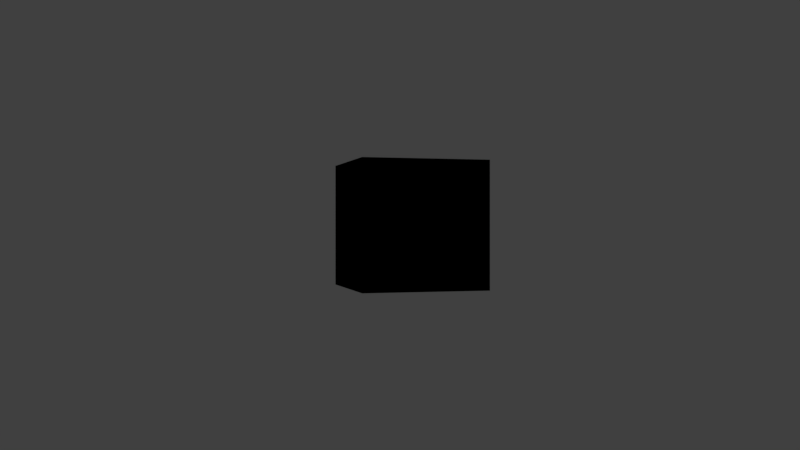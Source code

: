 # Source: cube.blend  (saved by Blender 2.79.0; exported with 4.5.12 LTS)
import bpy
from mathutils import Matrix  # noqa: F401  (used for matrix-valued properties, if any)

bpy.ops.wm.read_factory_settings(use_empty=True)
scene = bpy.context.scene
scene.name = 'Scene'

# ---- collections
col_collection_1 = bpy.data.collections.new('Collection 1'); scene.collection.children.link(col_collection_1)

# ---- world
world_world = bpy.data.worlds.new('World'); scene.world = world_world
world_world.color = (0.05088, 0.05088, 0.05088)
world_world.use_sun_shadow = False
world_world.sun_shadow_jitter_overblur = 0.0
world_world.cycles.sampling_method = 'MANUAL'

# ---- cameras
cam_camera = bpy.data.cameras.new('Camera')
cam_camera.clip_end = 100.0
cam_camera.lens = 35.0
cam_camera.sensor_width = 32.0
cam_camera.sensor_height = 18.0
cam_camera.ortho_scale = 7.314
cam_camera.dof.focus_distance = 0.0
cam_camera.dof.aperture_fstop = 128.0

# ---- lights
light_spot = bpy.data.lights.new('Spot', 'SPOT')
light_spot.transmission_factor = 0.0
light_spot.cutoff_distance = 20.0
light_spot.energy = 100.0
light_spot.shadow_buffer_clip_start = 1.0
light_spot.shadow_soft_size = 0.1
light_spot.shadow_maximum_resolution = 0.006
light_spot.use_absolute_resolution = True

# ---- meshes
me_cube_025 = bpy.data.meshes.new('Cube.025')
me_cube_025.from_pydata([(-1.0, -1.0, -1.0), (-1.0, -1.0, 1.0), (-1.0, 1.0, -1.0), (-1.0, 1.0, 1.0), (1.0, -1.0, -1.0), (1.0, -1.0, 1.0), (1.0, 1.0, -1.0), (1.0, 1.0, 1.0)], [], [(0, 1, 3, 2), (2, 3, 7, 6), (6, 7, 5, 4), (4, 5, 1, 0), (2, 6, 4, 0), (7, 3, 1, 5)])
me_cube_025.use_remesh_preserve_volume = False
me_cube_025.use_remesh_preserve_attributes = False
me_cube_025.use_mirror_vertex_groups = False
me_cube_025.update()
me_cube_024 = bpy.data.meshes.new('Cube.024')
me_cube_024.from_pydata([(-1.0, -1.0, -1.0), (-1.0, -1.0, 1.0), (-1.0, 1.0, -1.0), (-1.0, 1.0, 1.0), (1.0, -1.0, -1.0), (1.0, -1.0, 1.0), (1.0, 1.0, -1.0), (1.0, 1.0, 1.0)], [], [(0, 1, 3, 2), (2, 3, 7, 6), (6, 7, 5, 4), (4, 5, 1, 0), (2, 6, 4, 0), (7, 3, 1, 5)])
me_cube_024.use_remesh_preserve_volume = False
me_cube_024.use_remesh_preserve_attributes = False
me_cube_024.use_mirror_vertex_groups = False
me_cube_024.update()
me_cube_023 = bpy.data.meshes.new('Cube.023')
me_cube_023.from_pydata([(-1.0, -1.0, -1.0), (-1.0, -1.0, 1.0), (-1.0, 1.0, -1.0), (-1.0, 1.0, 1.0), (1.0, -1.0, -1.0), (1.0, -1.0, 1.0), (1.0, 1.0, -1.0), (1.0, 1.0, 1.0)], [], [(0, 1, 3, 2), (2, 3, 7, 6), (6, 7, 5, 4), (4, 5, 1, 0), (2, 6, 4, 0), (7, 3, 1, 5)])
me_cube_023.use_remesh_preserve_volume = False
me_cube_023.use_remesh_preserve_attributes = False
me_cube_023.use_mirror_vertex_groups = False
me_cube_023.update()
me_cube_022 = bpy.data.meshes.new('Cube.022')
me_cube_022.from_pydata([(-1.0, -1.0, -1.0), (-1.0, -1.0, 1.0), (-1.0, 1.0, -1.0), (-1.0, 1.0, 1.0), (1.0, -1.0, -1.0), (1.0, -1.0, 1.0), (1.0, 1.0, -1.0), (1.0, 1.0, 1.0)], [], [(0, 1, 3, 2), (2, 3, 7, 6), (6, 7, 5, 4), (4, 5, 1, 0), (2, 6, 4, 0), (7, 3, 1, 5)])
me_cube_022.use_remesh_preserve_volume = False
me_cube_022.use_remesh_preserve_attributes = False
me_cube_022.use_mirror_vertex_groups = False
me_cube_022.update()
me_cube_021 = bpy.data.meshes.new('Cube.021')
me_cube_021.from_pydata([(-1.0, -1.0, -1.0), (-1.0, -1.0, 1.0), (-1.0, 1.0, -1.0), (-1.0, 1.0, 1.0), (1.0, -1.0, -1.0), (1.0, -1.0, 1.0), (1.0, 1.0, -1.0), (1.0, 1.0, 1.0)], [], [(0, 1, 3, 2), (2, 3, 7, 6), (6, 7, 5, 4), (4, 5, 1, 0), (2, 6, 4, 0), (7, 3, 1, 5)])
me_cube_021.use_remesh_preserve_volume = False
me_cube_021.use_remesh_preserve_attributes = False
me_cube_021.use_mirror_vertex_groups = False
me_cube_021.update()
me_cube_020 = bpy.data.meshes.new('Cube.020')
me_cube_020.from_pydata([(-1.0, -1.0, -1.0), (-1.0, -1.0, 1.0), (-1.0, 1.0, -1.0), (-1.0, 1.0, 1.0), (1.0, -1.0, -1.0), (1.0, -1.0, 1.0), (1.0, 1.0, -1.0), (1.0, 1.0, 1.0)], [], [(0, 1, 3, 2), (2, 3, 7, 6), (6, 7, 5, 4), (4, 5, 1, 0), (2, 6, 4, 0), (7, 3, 1, 5)])
me_cube_020.use_remesh_preserve_volume = False
me_cube_020.use_remesh_preserve_attributes = False
me_cube_020.use_mirror_vertex_groups = False
me_cube_020.update()
me_cube_019 = bpy.data.meshes.new('Cube.019')
me_cube_019.from_pydata([(-1.0, -1.0, -1.0), (-1.0, -1.0, 1.0), (-1.0, 1.0, -1.0), (-1.0, 1.0, 1.0), (1.0, -1.0, -1.0), (1.0, -1.0, 1.0), (1.0, 1.0, -1.0), (1.0, 1.0, 1.0)], [], [(0, 1, 3, 2), (2, 3, 7, 6), (6, 7, 5, 4), (4, 5, 1, 0), (2, 6, 4, 0), (7, 3, 1, 5)])
me_cube_019.use_remesh_preserve_volume = False
me_cube_019.use_remesh_preserve_attributes = False
me_cube_019.use_mirror_vertex_groups = False
me_cube_019.update()
me_cube_018 = bpy.data.meshes.new('Cube.018')
me_cube_018.from_pydata([(-1.0, -1.0, -1.0), (-1.0, -1.0, 1.0), (-1.0, 1.0, -1.0), (-1.0, 1.0, 1.0), (1.0, -1.0, -1.0), (1.0, -1.0, 1.0), (1.0, 1.0, -1.0), (1.0, 1.0, 1.0)], [], [(0, 1, 3, 2), (2, 3, 7, 6), (6, 7, 5, 4), (4, 5, 1, 0), (2, 6, 4, 0), (7, 3, 1, 5)])
me_cube_018.use_remesh_preserve_volume = False
me_cube_018.use_remesh_preserve_attributes = False
me_cube_018.use_mirror_vertex_groups = False
me_cube_018.update()
me_cube_017 = bpy.data.meshes.new('Cube.017')
me_cube_017.from_pydata([(-1.0, -1.0, -1.0), (-1.0, -1.0, 1.0), (-1.0, 1.0, -1.0), (-1.0, 1.0, 1.0), (1.0, -1.0, -1.0), (1.0, -1.0, 1.0), (1.0, 1.0, -1.0), (1.0, 1.0, 1.0)], [], [(0, 1, 3, 2), (2, 3, 7, 6), (6, 7, 5, 4), (4, 5, 1, 0), (2, 6, 4, 0), (7, 3, 1, 5)])
me_cube_017.use_remesh_preserve_volume = False
me_cube_017.use_remesh_preserve_attributes = False
me_cube_017.use_mirror_vertex_groups = False
me_cube_017.update()
me_cube_016 = bpy.data.meshes.new('Cube.016')
me_cube_016.from_pydata([(-1.0, -1.0, -1.0), (-1.0, -1.0, 1.0), (-1.0, 1.0, -1.0), (-1.0, 1.0, 1.0), (1.0, -1.0, -1.0), (1.0, -1.0, 1.0), (1.0, 1.0, -1.0), (1.0, 1.0, 1.0)], [], [(0, 1, 3, 2), (2, 3, 7, 6), (6, 7, 5, 4), (4, 5, 1, 0), (2, 6, 4, 0), (7, 3, 1, 5)])
me_cube_016.use_remesh_preserve_volume = False
me_cube_016.use_remesh_preserve_attributes = False
me_cube_016.use_mirror_vertex_groups = False
me_cube_016.update()
me_cube_015 = bpy.data.meshes.new('Cube.015')
me_cube_015.from_pydata([(-1.0, -1.0, -1.0), (-1.0, -1.0, 1.0), (-1.0, 1.0, -1.0), (-1.0, 1.0, 1.0), (1.0, -1.0, -1.0), (1.0, -1.0, 1.0), (1.0, 1.0, -1.0), (1.0, 1.0, 1.0)], [], [(0, 1, 3, 2), (2, 3, 7, 6), (6, 7, 5, 4), (4, 5, 1, 0), (2, 6, 4, 0), (7, 3, 1, 5)])
me_cube_015.use_remesh_preserve_volume = False
me_cube_015.use_remesh_preserve_attributes = False
me_cube_015.use_mirror_vertex_groups = False
me_cube_015.update()
me_cube_014 = bpy.data.meshes.new('Cube.014')
me_cube_014.from_pydata([(-1.0, -1.0, -1.0), (-1.0, -1.0, 1.0), (-1.0, 1.0, -1.0), (-1.0, 1.0, 1.0), (1.0, -1.0, -1.0), (1.0, -1.0, 1.0), (1.0, 1.0, -1.0), (1.0, 1.0, 1.0)], [], [(0, 1, 3, 2), (2, 3, 7, 6), (6, 7, 5, 4), (4, 5, 1, 0), (2, 6, 4, 0), (7, 3, 1, 5)])
me_cube_014.use_remesh_preserve_volume = False
me_cube_014.use_remesh_preserve_attributes = False
me_cube_014.use_mirror_vertex_groups = False
me_cube_014.update()
me_cube_013 = bpy.data.meshes.new('Cube.013')
me_cube_013.from_pydata([(-1.0, -1.0, -1.0), (-1.0, -1.0, 1.0), (-1.0, 1.0, -1.0), (-1.0, 1.0, 1.0), (1.0, -1.0, -1.0), (1.0, -1.0, 1.0), (1.0, 1.0, -1.0), (1.0, 1.0, 1.0)], [], [(0, 1, 3, 2), (2, 3, 7, 6), (6, 7, 5, 4), (4, 5, 1, 0), (2, 6, 4, 0), (7, 3, 1, 5)])
me_cube_013.use_remesh_preserve_volume = False
me_cube_013.use_remesh_preserve_attributes = False
me_cube_013.use_mirror_vertex_groups = False
me_cube_013.update()
me_cube_012 = bpy.data.meshes.new('Cube.012')
me_cube_012.from_pydata([(-1.0, -1.0, -1.0), (-1.0, -1.0, 1.0), (-1.0, 1.0, -1.0), (-1.0, 1.0, 1.0), (1.0, -1.0, -1.0), (1.0, -1.0, 1.0), (1.0, 1.0, -1.0), (1.0, 1.0, 1.0)], [], [(0, 1, 3, 2), (2, 3, 7, 6), (6, 7, 5, 4), (4, 5, 1, 0), (2, 6, 4, 0), (7, 3, 1, 5)])
me_cube_012.use_remesh_preserve_volume = False
me_cube_012.use_remesh_preserve_attributes = False
me_cube_012.use_mirror_vertex_groups = False
me_cube_012.update()
me_cube_011 = bpy.data.meshes.new('Cube.011')
me_cube_011.from_pydata([(-1.0, -1.0, -1.0), (-1.0, -1.0, 1.0), (-1.0, 1.0, -1.0), (-1.0, 1.0, 1.0), (1.0, -1.0, -1.0), (1.0, -1.0, 1.0), (1.0, 1.0, -1.0), (1.0, 1.0, 1.0)], [], [(0, 1, 3, 2), (2, 3, 7, 6), (6, 7, 5, 4), (4, 5, 1, 0), (2, 6, 4, 0), (7, 3, 1, 5)])
me_cube_011.use_remesh_preserve_volume = False
me_cube_011.use_remesh_preserve_attributes = False
me_cube_011.use_mirror_vertex_groups = False
me_cube_011.update()
me_cube_010 = bpy.data.meshes.new('Cube.010')
me_cube_010.from_pydata([(-1.0, -1.0, -1.0), (-1.0, -1.0, 1.0), (-1.0, 1.0, -1.0), (-1.0, 1.0, 1.0), (1.0, -1.0, -1.0), (1.0, -1.0, 1.0), (1.0, 1.0, -1.0), (1.0, 1.0, 1.0)], [], [(0, 1, 3, 2), (2, 3, 7, 6), (6, 7, 5, 4), (4, 5, 1, 0), (2, 6, 4, 0), (7, 3, 1, 5)])
me_cube_010.use_remesh_preserve_volume = False
me_cube_010.use_remesh_preserve_attributes = False
me_cube_010.use_mirror_vertex_groups = False
me_cube_010.update()
me_cube_009 = bpy.data.meshes.new('Cube.009')
me_cube_009.from_pydata([(-1.0, -1.0, -1.0), (-1.0, -1.0, 1.0), (-1.0, 1.0, -1.0), (-1.0, 1.0, 1.0), (1.0, -1.0, -1.0), (1.0, -1.0, 1.0), (1.0, 1.0, -1.0), (1.0, 1.0, 1.0)], [], [(0, 1, 3, 2), (2, 3, 7, 6), (6, 7, 5, 4), (4, 5, 1, 0), (2, 6, 4, 0), (7, 3, 1, 5)])
me_cube_009.use_remesh_preserve_volume = False
me_cube_009.use_remesh_preserve_attributes = False
me_cube_009.use_mirror_vertex_groups = False
me_cube_009.update()
me_cube_008 = bpy.data.meshes.new('Cube.008')
me_cube_008.from_pydata([(-1.0, -1.0, -1.0), (-1.0, -1.0, 1.0), (-1.0, 1.0, -1.0), (-1.0, 1.0, 1.0), (1.0, -1.0, -1.0), (1.0, -1.0, 1.0), (1.0, 1.0, -1.0), (1.0, 1.0, 1.0)], [], [(0, 1, 3, 2), (2, 3, 7, 6), (6, 7, 5, 4), (4, 5, 1, 0), (2, 6, 4, 0), (7, 3, 1, 5)])
me_cube_008.use_remesh_preserve_volume = False
me_cube_008.use_remesh_preserve_attributes = False
me_cube_008.use_mirror_vertex_groups = False
me_cube_008.update()
me_cube_007 = bpy.data.meshes.new('Cube.007')
me_cube_007.from_pydata([(-1.0, -1.0, -1.0), (-1.0, -1.0, 1.0), (-1.0, 1.0, -1.0), (-1.0, 1.0, 1.0), (1.0, -1.0, -1.0), (1.0, -1.0, 1.0), (1.0, 1.0, -1.0), (1.0, 1.0, 1.0)], [], [(0, 1, 3, 2), (2, 3, 7, 6), (6, 7, 5, 4), (4, 5, 1, 0), (2, 6, 4, 0), (7, 3, 1, 5)])
me_cube_007.use_remesh_preserve_volume = False
me_cube_007.use_remesh_preserve_attributes = False
me_cube_007.use_mirror_vertex_groups = False
me_cube_007.update()
me_cube_006 = bpy.data.meshes.new('Cube.006')
me_cube_006.from_pydata([(-1.0, -1.0, -1.0), (-1.0, -1.0, 1.0), (-1.0, 1.0, -1.0), (-1.0, 1.0, 1.0), (1.0, -1.0, -1.0), (1.0, -1.0, 1.0), (1.0, 1.0, -1.0), (1.0, 1.0, 1.0)], [], [(0, 1, 3, 2), (2, 3, 7, 6), (6, 7, 5, 4), (4, 5, 1, 0), (2, 6, 4, 0), (7, 3, 1, 5)])
me_cube_006.use_remesh_preserve_volume = False
me_cube_006.use_remesh_preserve_attributes = False
me_cube_006.use_mirror_vertex_groups = False
me_cube_006.update()
me_cube_005 = bpy.data.meshes.new('Cube.005')
me_cube_005.from_pydata([(-1.0, -1.0, -1.0), (-1.0, -1.0, 1.0), (-1.0, 1.0, -1.0), (-1.0, 1.0, 1.0), (1.0, -1.0, -1.0), (1.0, -1.0, 1.0), (1.0, 1.0, -1.0), (1.0, 1.0, 1.0)], [], [(0, 1, 3, 2), (2, 3, 7, 6), (6, 7, 5, 4), (4, 5, 1, 0), (2, 6, 4, 0), (7, 3, 1, 5)])
me_cube_005.use_remesh_preserve_volume = False
me_cube_005.use_remesh_preserve_attributes = False
me_cube_005.use_mirror_vertex_groups = False
me_cube_005.update()
me_cube_004 = bpy.data.meshes.new('Cube.004')
me_cube_004.from_pydata([(-1.0, -1.0, -1.0), (-1.0, -1.0, 1.0), (-1.0, 1.0, -1.0), (-1.0, 1.0, 1.0), (1.0, -1.0, -1.0), (1.0, -1.0, 1.0), (1.0, 1.0, -1.0), (1.0, 1.0, 1.0)], [], [(0, 1, 3, 2), (2, 3, 7, 6), (6, 7, 5, 4), (4, 5, 1, 0), (2, 6, 4, 0), (7, 3, 1, 5)])
me_cube_004.use_remesh_preserve_volume = False
me_cube_004.use_remesh_preserve_attributes = False
me_cube_004.use_mirror_vertex_groups = False
me_cube_004.update()
me_cube_003 = bpy.data.meshes.new('Cube.003')
me_cube_003.from_pydata([(-1.0, -1.0, -1.0), (-1.0, -1.0, 1.0), (-1.0, 1.0, -1.0), (-1.0, 1.0, 1.0), (1.0, -1.0, -1.0), (1.0, -1.0, 1.0), (1.0, 1.0, -1.0), (1.0, 1.0, 1.0)], [], [(0, 1, 3, 2), (2, 3, 7, 6), (6, 7, 5, 4), (4, 5, 1, 0), (2, 6, 4, 0), (7, 3, 1, 5)])
me_cube_003.use_remesh_preserve_volume = False
me_cube_003.use_remesh_preserve_attributes = False
me_cube_003.use_mirror_vertex_groups = False
me_cube_003.update()
me_cube_002 = bpy.data.meshes.new('Cube.002')
me_cube_002.from_pydata([(-1.0, -1.0, -1.0), (-1.0, -1.0, 1.0), (-1.0, 1.0, -1.0), (-1.0, 1.0, 1.0), (1.0, -1.0, -1.0), (1.0, -1.0, 1.0), (1.0, 1.0, -1.0), (1.0, 1.0, 1.0)], [], [(0, 1, 3, 2), (2, 3, 7, 6), (6, 7, 5, 4), (4, 5, 1, 0), (2, 6, 4, 0), (7, 3, 1, 5)])
me_cube_002.use_remesh_preserve_volume = False
me_cube_002.use_remesh_preserve_attributes = False
me_cube_002.use_mirror_vertex_groups = False
me_cube_002.update()
me_cube_001 = bpy.data.meshes.new('Cube.001')
me_cube_001.from_pydata([(-1.0, -1.0, -1.0), (-1.0, -1.0, 1.0), (-1.0, 1.0, -1.0), (-1.0, 1.0, 1.0), (1.0, -1.0, -1.0), (1.0, -1.0, 1.0), (1.0, 1.0, -1.0), (1.0, 1.0, 1.0)], [], [(0, 1, 3, 2), (2, 3, 7, 6), (6, 7, 5, 4), (4, 5, 1, 0), (2, 6, 4, 0), (7, 3, 1, 5)])
me_cube_001.use_remesh_preserve_volume = False
me_cube_001.use_remesh_preserve_attributes = False
me_cube_001.use_mirror_vertex_groups = False
me_cube_001.update()
me_cube = bpy.data.meshes.new('Cube')
me_cube.from_pydata([(-1.0, -1.0, -1.0), (-1.0, -1.0, 1.0), (-1.0, 1.0, -1.0), (-1.0, 1.0, 1.0), (1.0, -1.0, -1.0), (1.0, -1.0, 1.0), (1.0, 1.0, -1.0), (1.0, 1.0, 1.0)], [], [(0, 1, 3, 2), (2, 3, 7, 6), (6, 7, 5, 4), (4, 5, 1, 0), (2, 6, 4, 0), (7, 3, 1, 5)])
me_cube.use_remesh_preserve_volume = False
me_cube.use_remesh_preserve_attributes = False
me_cube.use_mirror_vertex_groups = False
me_cube.update()

# ---- objects
ob_cube_025 = bpy.data.objects.new('Cube.025', me_cube_025)
ob_cube_024 = bpy.data.objects.new('Cube.024', me_cube_024)
ob_cube_023 = bpy.data.objects.new('Cube.023', me_cube_023)
ob_cube_022 = bpy.data.objects.new('Cube.022', me_cube_022)
ob_cube_021 = bpy.data.objects.new('Cube.021', me_cube_021)
ob_cube_020 = bpy.data.objects.new('Cube.020', me_cube_020)
ob_cube_019 = bpy.data.objects.new('Cube.019', me_cube_019)
ob_cube_018 = bpy.data.objects.new('Cube.018', me_cube_018)
ob_cube_017 = bpy.data.objects.new('Cube.017', me_cube_017)
ob_cube_016 = bpy.data.objects.new('Cube.016', me_cube_016)
ob_cube_015 = bpy.data.objects.new('Cube.015', me_cube_015)
ob_cube_014 = bpy.data.objects.new('Cube.014', me_cube_014)
ob_cube_013 = bpy.data.objects.new('Cube.013', me_cube_013)
ob_cube_012 = bpy.data.objects.new('Cube.012', me_cube_012)
ob_cube_011 = bpy.data.objects.new('Cube.011', me_cube_011)
ob_cube_010 = bpy.data.objects.new('Cube.010', me_cube_010)
ob_cube_009 = bpy.data.objects.new('Cube.009', me_cube_009)
ob_cube_008 = bpy.data.objects.new('Cube.008', me_cube_008)
ob_cube_007 = bpy.data.objects.new('Cube.007', me_cube_007)
ob_cube_006 = bpy.data.objects.new('Cube.006', me_cube_006)
ob_cube_005 = bpy.data.objects.new('Cube.005', me_cube_005)
ob_cube_004 = bpy.data.objects.new('Cube.004', me_cube_004)
ob_cube_003 = bpy.data.objects.new('Cube.003', me_cube_003)
ob_cube_002 = bpy.data.objects.new('Cube.002', me_cube_002)
ob_cube_001 = bpy.data.objects.new('Cube.001', me_cube_001)
ob_cube = bpy.data.objects.new('Cube', me_cube)
ob_spotparent = bpy.data.objects.new('SpotParent', None)
ob_spot = bpy.data.objects.new('Spot', light_spot)
ob_cameraparent = bpy.data.objects.new('CameraParent', None)
ob_camera = bpy.data.objects.new('Camera', cam_camera)

# ---- transforms, parenting, visibility, modifiers, constraints
ob_cube_025.location = (0.0, 0.0, 0.0)
ob_cube_025.lineart.crease_threshold = 0.0
ob_cube_024.location = (0.0, 0.0, 0.0)
ob_cube_024.lineart.crease_threshold = 0.0
ob_cube_023.location = (0.0, 0.0, 0.0)
ob_cube_023.lineart.crease_threshold = 0.0
ob_cube_022.location = (0.0, 0.0, 0.0)
ob_cube_022.lineart.crease_threshold = 0.0
ob_cube_021.location = (0.0, 0.0, 0.0)
ob_cube_021.lineart.crease_threshold = 0.0
ob_cube_020.location = (0.0, 0.0, 0.0)
ob_cube_020.lineart.crease_threshold = 0.0
ob_cube_019.location = (0.0, 0.0, 0.0)
ob_cube_019.lineart.crease_threshold = 0.0
ob_cube_018.location = (0.0, 0.0, 0.0)
ob_cube_018.lineart.crease_threshold = 0.0
ob_cube_017.location = (0.0, 0.0, 0.0)
ob_cube_017.lineart.crease_threshold = 0.0
ob_cube_016.location = (0.0, 0.0, 0.0)
ob_cube_016.lineart.crease_threshold = 0.0
ob_cube_015.location = (0.0, 0.0, 0.0)
ob_cube_015.lineart.crease_threshold = 0.0
ob_cube_014.location = (0.0, 0.0, 0.0)
ob_cube_014.lineart.crease_threshold = 0.0
ob_cube_013.location = (0.0, 0.0, 0.0)
ob_cube_013.lineart.crease_threshold = 0.0
ob_cube_012.location = (0.0, 0.0, 0.0)
ob_cube_012.lineart.crease_threshold = 0.0
ob_cube_011.location = (0.0, 0.0, 0.0)
ob_cube_011.lineart.crease_threshold = 0.0
ob_cube_010.location = (0.0, 0.0, 0.0)
ob_cube_010.lineart.crease_threshold = 0.0
ob_cube_009.location = (0.0, 0.0, 0.0)
ob_cube_009.lineart.crease_threshold = 0.0
ob_cube_008.location = (0.0, 0.0, 0.0)
ob_cube_008.lineart.crease_threshold = 0.0
ob_cube_007.location = (0.0, 0.0, 0.0)
ob_cube_007.lineart.crease_threshold = 0.0
ob_cube_006.location = (0.0, 0.0, 0.0)
ob_cube_006.lineart.crease_threshold = 0.0
ob_cube_005.location = (0.0, 0.0, 0.0)
ob_cube_005.lineart.crease_threshold = 0.0
ob_cube_004.location = (0.0, 0.0, 0.0)
ob_cube_004.lineart.crease_threshold = 0.0
ob_cube_003.location = (0.0, 0.0, 0.0)
ob_cube_003.lineart.crease_threshold = 0.0
ob_cube_002.location = (0.0, 0.0, 0.0)
ob_cube_002.lineart.crease_threshold = 0.0
ob_cube_001.location = (0.0, 0.0, 0.0)
ob_cube_001.lineart.crease_threshold = 0.0
ob_cube.location = (0.0, 0.0, 0.0)
ob_cube.lineart.crease_threshold = 0.0
ob_spotparent.location = (0.0, 0.0, 0.0)
ob_spotparent.empty_image_offset = (0.0, 0.0)
ob_spotparent.lineart.crease_threshold = 0.0
ob_spot.parent = ob_spotparent
ob_spot.location = (-3.207, -3.702, 7.863)
ob_spot.rotation_euler = (0.3501, -0.3339, -0.01584)
ob_spot.lineart.crease_threshold = 0.0
ob_cameraparent.location = (0.0, 0.0, 0.0)
ob_cameraparent.rotation_euler = (0.0, 0.0, 4.4)
ob_cameraparent.empty_image_offset = (0.0, 0.0)
ob_cameraparent.lineart.crease_threshold = 0.0
ob_camera.parent = ob_cameraparent
ob_camera.matrix_parent_inverse = Matrix(((-0.3074, -0.9516, 0.0, 0.0), (0.9516, -0.3074, 0.0, 0.0), (0.0, 0.0, 1.0, 0.0), (0.0, 0.0, 0.0, 1.0)))
ob_camera.location = (-13.51, 3.89, 4.785e-15)
ob_camera.rotation_euler = (1.571, 0.0, -1.841)
ob_camera.lock_rotations_4d = False
ob_camera.empty_display_type = 'ARROWS'
ob_camera.color = (0.0, 0.0, 0.0, 0.0)
ob_camera.display_type = 'WIRE'
ob_camera.lineart.crease_threshold = 0.0

# ---- collection membership
col_collection_1.objects.link(ob_cube_025)
col_collection_1.objects.link(ob_cube_024)
col_collection_1.objects.link(ob_cube_023)
col_collection_1.objects.link(ob_cube_022)
col_collection_1.objects.link(ob_cube_021)
col_collection_1.objects.link(ob_cube_020)
col_collection_1.objects.link(ob_cube_019)
col_collection_1.objects.link(ob_cube_018)
col_collection_1.objects.link(ob_cube_017)
col_collection_1.objects.link(ob_cube_016)
col_collection_1.objects.link(ob_cube_015)
col_collection_1.objects.link(ob_cube_014)
col_collection_1.objects.link(ob_cube_013)
col_collection_1.objects.link(ob_cube_012)
col_collection_1.objects.link(ob_cube_011)
col_collection_1.objects.link(ob_cube_010)
col_collection_1.objects.link(ob_cube_009)
col_collection_1.objects.link(ob_cube_008)
col_collection_1.objects.link(ob_cube_007)
col_collection_1.objects.link(ob_cube_006)
col_collection_1.objects.link(ob_cube_005)
col_collection_1.objects.link(ob_cube_004)
col_collection_1.objects.link(ob_cube_003)
col_collection_1.objects.link(ob_cube_002)
col_collection_1.objects.link(ob_cube_001)
col_collection_1.objects.link(ob_cube)
col_collection_1.objects.link(ob_spotparent)
col_collection_1.objects.link(ob_spot)
col_collection_1.objects.link(ob_cameraparent)
col_collection_1.objects.link(ob_camera)

# ---- scene / render settings (as saved in the file)
scene.camera = ob_camera
scene.frame_start = 1; scene.frame_end = 250; scene.frame_set(3)
scene.render.engine = 'BLENDER_EEVEE_NEXT'
scene.render.resolution_percentage = 50
scene.render.dither_intensity = 0.0
scene.cycles.use_denoising = False
scene.cycles.samples = 128
scene.cycles.sampling_pattern = 'TABULATED_SOBOL'
scene.cycles.use_adaptive_sampling = False
scene.cycles.use_light_tree = False
scene.cycles.blur_glossy = 0.0
scene.cycles.sample_clamp_indirect = 0.0
scene.view_settings.view_transform = 'Standard'
bpy.context.view_layer.update()
